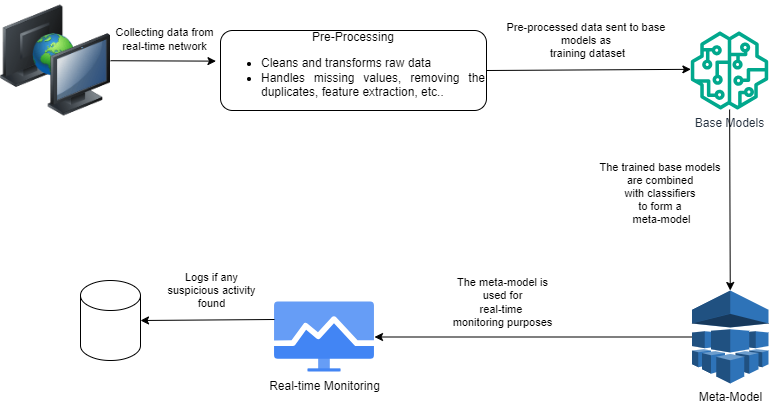

The diagram above was exported from draw.io. Its source (the exported page's mxGraphModel, read from the mxfile embedded in the PNG):
<mxGraphModel dx="1050" dy="653" grid="1" gridSize="10" guides="1" tooltips="1" connect="1" arrows="1" fold="1" page="1" pageScale="1" pageWidth="827" pageHeight="1169" math="0" shadow="0">
  <root>
    <mxCell id="0" />
    <mxCell id="1" parent="0" />
    <mxCell id="IC2SjO5IunkyoZT1KxaU-1" value="" style="image;html=1;image=img/lib/clip_art/computers/Network_2_128x128.png" vertex="1" parent="1">
      <mxGeometry x="40" y="230" width="110" height="120" as="geometry" />
    </mxCell>
    <mxCell id="IC2SjO5IunkyoZT1KxaU-2" value="Pre-Processing&lt;div style=&quot;text-align: justify;&quot;&gt;&lt;ul&gt;&lt;li&gt;Cleans and transforms raw data&lt;/li&gt;&lt;li&gt;Handles missing values, removing the duplicates, feature extraction, etc..&lt;/li&gt;&lt;/ul&gt;&lt;/div&gt;" style="rounded=1;whiteSpace=wrap;html=1;" vertex="1" parent="1">
      <mxGeometry x="260" y="260" width="266" height="80" as="geometry" />
    </mxCell>
    <mxCell id="IC2SjO5IunkyoZT1KxaU-3" value="" style="endArrow=classic;html=1;rounded=0;entryX=-0.017;entryY=0.383;entryDx=0;entryDy=0;entryPerimeter=0;" edge="1" parent="1" source="IC2SjO5IunkyoZT1KxaU-1" target="IC2SjO5IunkyoZT1KxaU-2">
      <mxGeometry width="50" height="50" relative="1" as="geometry">
        <mxPoint x="390" y="360" as="sourcePoint" />
        <mxPoint x="300" y="300" as="targetPoint" />
      </mxGeometry>
    </mxCell>
    <mxCell id="IC2SjO5IunkyoZT1KxaU-4" value="Collecting data from&lt;div&gt;real-time network&lt;/div&gt;" style="edgeLabel;html=1;align=center;verticalAlign=middle;resizable=0;points=[];" vertex="1" connectable="0" parent="IC2SjO5IunkyoZT1KxaU-3">
      <mxGeometry x="-0.0875" y="2" relative="1" as="geometry">
        <mxPoint x="5" y="-20" as="offset" />
      </mxGeometry>
    </mxCell>
    <mxCell id="IC2SjO5IunkyoZT1KxaU-6" value="" style="endArrow=classic;html=1;rounded=0;exitX=1;exitY=0.5;exitDx=0;exitDy=0;entryX=0.001;entryY=0.485;entryDx=0;entryDy=0;entryPerimeter=0;" edge="1" parent="1" source="IC2SjO5IunkyoZT1KxaU-2" target="IC2SjO5IunkyoZT1KxaU-15">
      <mxGeometry width="50" height="50" relative="1" as="geometry">
        <mxPoint x="390" y="360" as="sourcePoint" />
        <mxPoint x="681.26" y="300.21000000000004" as="targetPoint" />
      </mxGeometry>
    </mxCell>
    <mxCell id="IC2SjO5IunkyoZT1KxaU-16" value="Pre-processed data sent to base&amp;nbsp;&lt;div&gt;models as&amp;nbsp;&lt;/div&gt;&lt;div&gt;training dataset&lt;/div&gt;" style="edgeLabel;html=1;align=center;verticalAlign=middle;resizable=0;points=[];" vertex="1" connectable="0" parent="IC2SjO5IunkyoZT1KxaU-6">
      <mxGeometry x="-0.2115" y="-2" relative="1" as="geometry">
        <mxPoint x="19" y="-32" as="offset" />
      </mxGeometry>
    </mxCell>
    <mxCell id="IC2SjO5IunkyoZT1KxaU-15" value="Base Models" style="sketch=0;outlineConnect=0;fontColor=#232F3E;gradientColor=none;fillColor=#01A88D;strokeColor=none;dashed=0;verticalLabelPosition=bottom;verticalAlign=top;align=center;html=1;fontSize=12;fontStyle=0;aspect=fixed;pointerEvents=1;shape=mxgraph.aws4.sagemaker_model;" vertex="1" parent="1">
      <mxGeometry x="730" y="261" width="78" height="78" as="geometry" />
    </mxCell>
    <mxCell id="IC2SjO5IunkyoZT1KxaU-17" value="Meta-Model" style="outlineConnect=0;dashed=0;verticalLabelPosition=bottom;verticalAlign=top;align=center;html=1;shape=mxgraph.aws3.machine_learning;fillColor=#2E73B8;gradientColor=none;" vertex="1" parent="1">
      <mxGeometry x="731.5" y="520" width="76.5" height="93" as="geometry" />
    </mxCell>
    <mxCell id="IC2SjO5IunkyoZT1KxaU-18" value="" style="endArrow=classic;html=1;rounded=0;entryX=0.5;entryY=0;entryDx=0;entryDy=0;entryPerimeter=0;" edge="1" parent="1" source="IC2SjO5IunkyoZT1KxaU-15" target="IC2SjO5IunkyoZT1KxaU-17">
      <mxGeometry width="50" height="50" relative="1" as="geometry">
        <mxPoint x="390" y="470" as="sourcePoint" />
        <mxPoint x="440" y="420" as="targetPoint" />
      </mxGeometry>
    </mxCell>
    <mxCell id="IC2SjO5IunkyoZT1KxaU-19" value="The trained base models&amp;nbsp;&lt;div&gt;are combined&amp;nbsp;&lt;div&gt;with classifiers&amp;nbsp;&lt;/div&gt;&lt;div&gt;to form a&amp;nbsp;&lt;/div&gt;&lt;div&gt;meta-model&lt;/div&gt;&lt;/div&gt;" style="edgeLabel;html=1;align=center;verticalAlign=middle;resizable=0;points=[];" vertex="1" connectable="0" parent="IC2SjO5IunkyoZT1KxaU-18">
      <mxGeometry x="-0.0786" y="-3" relative="1" as="geometry">
        <mxPoint x="-66" as="offset" />
      </mxGeometry>
    </mxCell>
    <mxCell id="IC2SjO5IunkyoZT1KxaU-20" value="Real-time Monitoring" style="editableCssRules=.*;html=1;shape=image;verticalLabelPosition=bottom;labelBackgroundColor=#ffffff;verticalAlign=top;aspect=fixed;imageAspect=0;image=data:image/svg+xml,(base64 omitted: 1120 chars);" vertex="1" parent="1">
      <mxGeometry x="314" y="531.5" width="100" height="70" as="geometry" />
    </mxCell>
    <mxCell id="IC2SjO5IunkyoZT1KxaU-21" value="" style="endArrow=classic;html=1;rounded=0;entryX=1;entryY=0.5;entryDx=0;entryDy=0;exitX=0;exitY=0.5;exitDx=0;exitDy=0;exitPerimeter=0;" edge="1" parent="1" source="IC2SjO5IunkyoZT1KxaU-17" target="IC2SjO5IunkyoZT1KxaU-20">
      <mxGeometry width="50" height="50" relative="1" as="geometry">
        <mxPoint x="390" y="470" as="sourcePoint" />
        <mxPoint x="440" y="420" as="targetPoint" />
      </mxGeometry>
    </mxCell>
    <mxCell id="IC2SjO5IunkyoZT1KxaU-22" value="The meta-model is&lt;div&gt;used for&lt;/div&gt;&lt;div&gt;real-time&amp;nbsp;&lt;/div&gt;&lt;div&gt;monitoring purposes&lt;/div&gt;" style="edgeLabel;html=1;align=center;verticalAlign=middle;resizable=0;points=[];" vertex="1" connectable="0" parent="IC2SjO5IunkyoZT1KxaU-21">
      <mxGeometry x="0.3289" y="-1" relative="1" as="geometry">
        <mxPoint x="21" y="-34" as="offset" />
      </mxGeometry>
    </mxCell>
    <mxCell id="IC2SjO5IunkyoZT1KxaU-25" value="" style="shape=cylinder3;whiteSpace=wrap;html=1;boundedLbl=1;backgroundOutline=1;size=15;" vertex="1" parent="1">
      <mxGeometry x="120" y="510" width="60" height="80" as="geometry" />
    </mxCell>
    <mxCell id="IC2SjO5IunkyoZT1KxaU-26" value="" style="endArrow=classic;html=1;rounded=0;entryX=1;entryY=0.5;entryDx=0;entryDy=0;entryPerimeter=0;exitX=0;exitY=0.25;exitDx=0;exitDy=0;" edge="1" parent="1" source="IC2SjO5IunkyoZT1KxaU-20" target="IC2SjO5IunkyoZT1KxaU-25">
      <mxGeometry width="50" height="50" relative="1" as="geometry">
        <mxPoint x="390" y="470" as="sourcePoint" />
        <mxPoint x="440" y="420" as="targetPoint" />
      </mxGeometry>
    </mxCell>
    <mxCell id="IC2SjO5IunkyoZT1KxaU-27" value="Logs if any&lt;div&gt;suspicious activity&lt;/div&gt;&lt;div&gt;found&lt;/div&gt;" style="edgeLabel;html=1;align=center;verticalAlign=middle;resizable=0;points=[];" vertex="1" connectable="0" parent="IC2SjO5IunkyoZT1KxaU-26">
      <mxGeometry x="0.1107" y="2" relative="1" as="geometry">
        <mxPoint x="10" y="-32" as="offset" />
      </mxGeometry>
    </mxCell>
  </root>
</mxGraphModel>